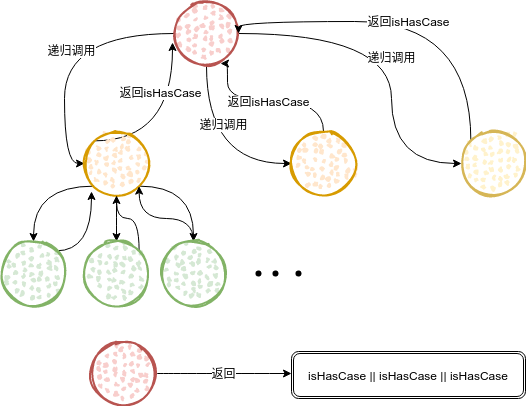

The diagram above was exported from draw.io. Its source (the exported page's mxGraphModel, read from the mxfile embedded in the PNG):
<mxGraphModel dx="1182" dy="733" grid="1" gridSize="10" guides="1" tooltips="1" connect="1" arrows="1" fold="1" page="1" pageScale="1" pageWidth="827" pageHeight="1169" math="0" shadow="0">
  <root>
    <mxCell id="0" />
    <mxCell id="1" parent="0" />
    <mxCell id="xd9Axufvlk8ZcFSZ8JXC-44" style="edgeStyle=orthogonalEdgeStyle;rounded=0;orthogonalLoop=1;jettySize=auto;html=1;exitX=0;exitY=0.5;exitDx=0;exitDy=0;entryX=0;entryY=0.5;entryDx=0;entryDy=0;fontSize=26;curved=1;" edge="1" parent="1" source="xd9Axufvlk8ZcFSZ8JXC-33" target="xd9Axufvlk8ZcFSZ8JXC-34">
      <mxGeometry relative="1" as="geometry" />
    </mxCell>
    <mxCell id="xd9Axufvlk8ZcFSZ8JXC-46" value="递归调用" style="edgeLabel;html=1;align=center;verticalAlign=middle;resizable=0;points=[];fontSize=12;" vertex="1" connectable="0" parent="xd9Axufvlk8ZcFSZ8JXC-44">
      <mxGeometry x="-0.1983" y="16" relative="1" as="geometry">
        <mxPoint as="offset" />
      </mxGeometry>
    </mxCell>
    <mxCell id="xd9Axufvlk8ZcFSZ8JXC-48" style="edgeStyle=orthogonalEdgeStyle;curved=1;rounded=0;orthogonalLoop=1;jettySize=auto;html=1;exitX=0.5;exitY=1;exitDx=0;exitDy=0;entryX=0;entryY=0.5;entryDx=0;entryDy=0;fontSize=12;" edge="1" parent="1" source="xd9Axufvlk8ZcFSZ8JXC-33" target="xd9Axufvlk8ZcFSZ8JXC-35">
      <mxGeometry relative="1" as="geometry" />
    </mxCell>
    <mxCell id="xd9Axufvlk8ZcFSZ8JXC-54" value="&lt;span style=&quot;color: rgba(0, 0, 0, 0); font-family: monospace; font-size: 0px; text-align: start; background-color: rgb(248, 249, 250);&quot;&gt;%3CmxGraphModel%3E%3Croot%3E%3CmxCell%20id%3D%220%22%2F%3E%3CmxCell%20id%3D%221%22%20parent%3D%220%22%2F%3E%3CmxCell%20id%3D%222%22%20value%3D%22%E9%80%92%E5%BD%92%E8%B0%83%E7%94%A8%22%20style%3D%22edgeLabel%3Bhtml%3D1%3Balign%3Dcenter%3BverticalAlign%3Dmiddle%3Bresizable%3D0%3Bpoints%3D%5B%5D%3BfontSize%3D12%3B%22%20vertex%3D%221%22%20connectable%3D%220%22%20parent%3D%221%22%3E%3CmxGeometry%20x%3D%22245%22%20y%3D%22128%22%20as%3D%22geometry%22%2F%3E%3C%2FmxCell%3E%3C%2Froot%3E%3C%2FmxGraphModel%3E&lt;/span&gt;&lt;span style=&quot;color: rgba(0, 0, 0, 0); font-family: monospace; font-size: 0px; text-align: start; background-color: rgb(248, 249, 250);&quot;&gt;%3CmxGraphModel%3E%3Croot%3E%3CmxCell%20id%3D%220%22%2F%3E%3CmxCell%20id%3D%221%22%20parent%3D%220%22%2F%3E%3CmxCell%20id%3D%222%22%20value%3D%22%E9%80%92%E5%BD%92%E8%B0%83%E7%94%A8%22%20style%3D%22edgeLabel%3Bhtml%3D1%3Balign%3Dcenter%3BverticalAlign%3Dmiddle%3Bresizable%3D0%3Bpoints%3D%5B%5D%3BfontSize%3D12%3B%22%20vertex%3D%221%22%20connectable%3D%220%22%20parent%3D%221%22%3E%3CmxGeometry%20x%3D%22245%22%20y%3D%22128%22%20as%3D%22geometry%22%2F%3E%3C%2FmxCell%3E%3C%2Froot%3E%3C%2FmxGraphModel%3E&lt;/span&gt;" style="edgeLabel;html=1;align=center;verticalAlign=middle;resizable=0;points=[];fontSize=12;" vertex="1" connectable="0" parent="xd9Axufvlk8ZcFSZ8JXC-48">
      <mxGeometry x="-0.3425" y="15" relative="1" as="geometry">
        <mxPoint as="offset" />
      </mxGeometry>
    </mxCell>
    <mxCell id="xd9Axufvlk8ZcFSZ8JXC-55" value="递归调用" style="edgeLabel;html=1;align=center;verticalAlign=middle;resizable=0;points=[];fontSize=12;" vertex="1" connectable="0" parent="xd9Axufvlk8ZcFSZ8JXC-48">
      <mxGeometry x="-0.3699" y="16" relative="1" as="geometry">
        <mxPoint as="offset" />
      </mxGeometry>
    </mxCell>
    <mxCell id="xd9Axufvlk8ZcFSZ8JXC-50" value="递归调用" style="edgeStyle=orthogonalEdgeStyle;curved=1;rounded=0;orthogonalLoop=1;jettySize=auto;html=1;exitX=1;exitY=0.5;exitDx=0;exitDy=0;entryX=0;entryY=0.5;entryDx=0;entryDy=0;fontSize=12;" edge="1" parent="1" source="xd9Axufvlk8ZcFSZ8JXC-33" target="xd9Axufvlk8ZcFSZ8JXC-36">
      <mxGeometry relative="1" as="geometry">
        <Array as="points">
          <mxPoint x="550" y="82" />
          <mxPoint x="550" y="212" />
        </Array>
      </mxGeometry>
    </mxCell>
    <mxCell id="xd9Axufvlk8ZcFSZ8JXC-33" value="" style="ellipse;whiteSpace=wrap;html=1;strokeWidth=2;fillWeight=2;hachureGap=8;fillColor=#f8cecc;fillStyle=dots;sketch=1;fontSize=26;strokeColor=#b85450;" vertex="1" parent="1">
      <mxGeometry x="333" y="50" width="64" height="64" as="geometry" />
    </mxCell>
    <mxCell id="xd9Axufvlk8ZcFSZ8JXC-45" style="rounded=0;orthogonalLoop=1;jettySize=auto;html=1;exitX=0;exitY=0;exitDx=0;exitDy=0;entryX=-0.031;entryY=0.641;entryDx=0;entryDy=0;entryPerimeter=0;fontSize=26;edgeStyle=orthogonalEdgeStyle;curved=1;" edge="1" parent="1" source="xd9Axufvlk8ZcFSZ8JXC-34" target="xd9Axufvlk8ZcFSZ8JXC-33">
      <mxGeometry relative="1" as="geometry" />
    </mxCell>
    <mxCell id="xd9Axufvlk8ZcFSZ8JXC-47" value="返回isHasCase" style="edgeLabel;html=1;align=center;verticalAlign=middle;resizable=0;points=[];fontSize=12;" vertex="1" connectable="0" parent="xd9Axufvlk8ZcFSZ8JXC-45">
      <mxGeometry x="0.4418" y="13" relative="1" as="geometry">
        <mxPoint as="offset" />
      </mxGeometry>
    </mxCell>
    <mxCell id="xd9Axufvlk8ZcFSZ8JXC-56" style="edgeStyle=orthogonalEdgeStyle;curved=1;rounded=0;orthogonalLoop=1;jettySize=auto;html=1;exitX=0;exitY=1;exitDx=0;exitDy=0;entryX=0.5;entryY=0;entryDx=0;entryDy=0;fontSize=12;" edge="1" parent="1" source="xd9Axufvlk8ZcFSZ8JXC-34" target="xd9Axufvlk8ZcFSZ8JXC-38">
      <mxGeometry relative="1" as="geometry" />
    </mxCell>
    <mxCell id="xd9Axufvlk8ZcFSZ8JXC-58" style="edgeStyle=orthogonalEdgeStyle;curved=1;rounded=0;orthogonalLoop=1;jettySize=auto;html=1;exitX=0.5;exitY=1;exitDx=0;exitDy=0;entryX=0.5;entryY=0;entryDx=0;entryDy=0;fontSize=12;" edge="1" parent="1" source="xd9Axufvlk8ZcFSZ8JXC-34" target="xd9Axufvlk8ZcFSZ8JXC-39">
      <mxGeometry relative="1" as="geometry" />
    </mxCell>
    <mxCell id="xd9Axufvlk8ZcFSZ8JXC-61" style="edgeStyle=orthogonalEdgeStyle;curved=1;rounded=0;orthogonalLoop=1;jettySize=auto;html=1;exitX=1;exitY=1;exitDx=0;exitDy=0;entryX=0.5;entryY=0;entryDx=0;entryDy=0;fontSize=12;" edge="1" parent="1" source="xd9Axufvlk8ZcFSZ8JXC-34" target="xd9Axufvlk8ZcFSZ8JXC-40">
      <mxGeometry relative="1" as="geometry" />
    </mxCell>
    <mxCell id="xd9Axufvlk8ZcFSZ8JXC-34" value="" style="ellipse;whiteSpace=wrap;html=1;strokeWidth=2;fillWeight=2;hachureGap=8;fillColor=#ffe6cc;fillStyle=dots;sketch=1;fontSize=26;strokeColor=#d79b00;" vertex="1" parent="1">
      <mxGeometry x="243" y="180" width="64" height="64" as="geometry" />
    </mxCell>
    <mxCell id="xd9Axufvlk8ZcFSZ8JXC-49" value="返回isHasCase" style="edgeStyle=orthogonalEdgeStyle;curved=1;rounded=0;orthogonalLoop=1;jettySize=auto;html=1;exitX=0.5;exitY=0;exitDx=0;exitDy=0;entryX=0.719;entryY=0.969;entryDx=0;entryDy=0;entryPerimeter=0;fontSize=12;" edge="1" parent="1" source="xd9Axufvlk8ZcFSZ8JXC-35" target="xd9Axufvlk8ZcFSZ8JXC-33">
      <mxGeometry relative="1" as="geometry">
        <Array as="points">
          <mxPoint x="482" y="150" />
          <mxPoint x="386" y="150" />
        </Array>
      </mxGeometry>
    </mxCell>
    <mxCell id="xd9Axufvlk8ZcFSZ8JXC-35" value="" style="ellipse;whiteSpace=wrap;html=1;strokeWidth=2;fillWeight=2;hachureGap=8;fillColor=#ffe6cc;fillStyle=dots;sketch=1;fontSize=26;strokeColor=#d79b00;" vertex="1" parent="1">
      <mxGeometry x="450" y="180" width="64" height="64" as="geometry" />
    </mxCell>
    <mxCell id="xd9Axufvlk8ZcFSZ8JXC-52" value="返回isHasCase" style="edgeStyle=orthogonalEdgeStyle;curved=1;rounded=0;orthogonalLoop=1;jettySize=auto;html=1;exitX=0;exitY=0;exitDx=0;exitDy=0;entryX=1;entryY=0.5;entryDx=0;entryDy=0;fontSize=12;" edge="1" parent="1" source="xd9Axufvlk8ZcFSZ8JXC-36" target="xd9Axufvlk8ZcFSZ8JXC-33">
      <mxGeometry relative="1" as="geometry">
        <Array as="points">
          <mxPoint x="629" y="70" />
          <mxPoint x="397" y="70" />
        </Array>
      </mxGeometry>
    </mxCell>
    <mxCell id="xd9Axufvlk8ZcFSZ8JXC-36" value="" style="ellipse;whiteSpace=wrap;html=1;strokeWidth=2;fillWeight=2;hachureGap=8;fillColor=#fff2cc;fillStyle=dots;sketch=1;fontSize=26;strokeColor=#d6b656;" vertex="1" parent="1">
      <mxGeometry x="620" y="180" width="64" height="64" as="geometry" />
    </mxCell>
    <mxCell id="xd9Axufvlk8ZcFSZ8JXC-57" style="edgeStyle=orthogonalEdgeStyle;curved=1;rounded=0;orthogonalLoop=1;jettySize=auto;html=1;exitX=1;exitY=0;exitDx=0;exitDy=0;fontSize=12;" edge="1" parent="1" source="xd9Axufvlk8ZcFSZ8JXC-38">
      <mxGeometry relative="1" as="geometry">
        <mxPoint x="250" y="240" as="targetPoint" />
      </mxGeometry>
    </mxCell>
    <mxCell id="xd9Axufvlk8ZcFSZ8JXC-38" value="" style="ellipse;whiteSpace=wrap;html=1;strokeWidth=2;fillWeight=2;hachureGap=8;fillColor=#d5e8d4;fillStyle=dots;sketch=1;fontSize=26;strokeColor=#82b366;" vertex="1" parent="1">
      <mxGeometry x="160" y="290" width="64" height="64" as="geometry" />
    </mxCell>
    <mxCell id="xd9Axufvlk8ZcFSZ8JXC-59" style="edgeStyle=orthogonalEdgeStyle;curved=1;rounded=0;orthogonalLoop=1;jettySize=auto;html=1;exitX=1;exitY=0;exitDx=0;exitDy=0;entryX=0.5;entryY=1;entryDx=0;entryDy=0;fontSize=12;" edge="1" parent="1" source="xd9Axufvlk8ZcFSZ8JXC-39" target="xd9Axufvlk8ZcFSZ8JXC-34">
      <mxGeometry relative="1" as="geometry" />
    </mxCell>
    <mxCell id="xd9Axufvlk8ZcFSZ8JXC-39" value="" style="ellipse;whiteSpace=wrap;html=1;strokeWidth=2;fillWeight=2;hachureGap=8;fillColor=#d5e8d4;fillStyle=dots;sketch=1;fontSize=26;strokeColor=#82b366;" vertex="1" parent="1">
      <mxGeometry x="243" y="290" width="64" height="64" as="geometry" />
    </mxCell>
    <mxCell id="xd9Axufvlk8ZcFSZ8JXC-63" style="edgeStyle=orthogonalEdgeStyle;curved=1;rounded=0;orthogonalLoop=1;jettySize=auto;html=1;exitX=0.5;exitY=0;exitDx=0;exitDy=0;entryX=1;entryY=1;entryDx=0;entryDy=0;fontSize=12;" edge="1" parent="1" source="xd9Axufvlk8ZcFSZ8JXC-40" target="xd9Axufvlk8ZcFSZ8JXC-34">
      <mxGeometry relative="1" as="geometry" />
    </mxCell>
    <mxCell id="xd9Axufvlk8ZcFSZ8JXC-40" value="" style="ellipse;whiteSpace=wrap;html=1;strokeWidth=2;fillWeight=2;hachureGap=8;fillColor=#d5e8d4;fillStyle=dots;sketch=1;fontSize=26;strokeColor=#82b366;" vertex="1" parent="1">
      <mxGeometry x="320" y="290" width="64" height="64" as="geometry" />
    </mxCell>
    <mxCell id="xd9Axufvlk8ZcFSZ8JXC-41" value="" style="shape=waypoint;sketch=0;fillStyle=solid;size=6;pointerEvents=1;points=[];fillColor=none;resizable=0;rotatable=0;perimeter=centerPerimeter;snapToPoint=1;fontSize=26;" vertex="1" parent="1">
      <mxGeometry x="397" y="302" width="40" height="40" as="geometry" />
    </mxCell>
    <mxCell id="xd9Axufvlk8ZcFSZ8JXC-42" value="" style="shape=waypoint;sketch=0;fillStyle=solid;size=6;pointerEvents=1;points=[];fillColor=none;resizable=0;rotatable=0;perimeter=centerPerimeter;snapToPoint=1;fontSize=26;" vertex="1" parent="1">
      <mxGeometry x="437" y="302" width="40" height="40" as="geometry" />
    </mxCell>
    <mxCell id="xd9Axufvlk8ZcFSZ8JXC-43" value="" style="shape=waypoint;sketch=0;fillStyle=solid;size=6;pointerEvents=1;points=[];fillColor=none;resizable=0;rotatable=0;perimeter=centerPerimeter;snapToPoint=1;fontSize=26;" vertex="1" parent="1">
      <mxGeometry x="414" y="302" width="40" height="40" as="geometry" />
    </mxCell>
    <mxCell id="xd9Axufvlk8ZcFSZ8JXC-67" value="返回" style="edgeStyle=orthogonalEdgeStyle;curved=1;rounded=0;orthogonalLoop=1;jettySize=auto;html=1;exitX=1;exitY=0.5;exitDx=0;exitDy=0;fontSize=12;" edge="1" parent="1" source="xd9Axufvlk8ZcFSZ8JXC-64">
      <mxGeometry relative="1" as="geometry">
        <mxPoint x="450" y="422" as="targetPoint" />
      </mxGeometry>
    </mxCell>
    <mxCell id="xd9Axufvlk8ZcFSZ8JXC-64" value="" style="ellipse;whiteSpace=wrap;html=1;strokeWidth=2;fillWeight=2;hachureGap=8;fillColor=#f8cecc;fillStyle=dots;sketch=1;fontSize=26;strokeColor=#b85450;" vertex="1" parent="1">
      <mxGeometry x="250" y="390" width="64" height="64" as="geometry" />
    </mxCell>
    <mxCell id="xd9Axufvlk8ZcFSZ8JXC-69" value="isHasCase || isHasCase || isHasCase" style="shape=ext;double=1;rounded=1;whiteSpace=wrap;html=1;fontSize=12;" vertex="1" parent="1">
      <mxGeometry x="450" y="400" width="234" height="47" as="geometry" />
    </mxCell>
  </root>
</mxGraphModel>